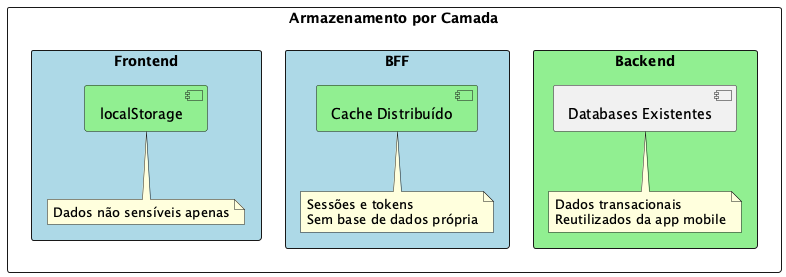

The diagram above was rendered by PlantUML. Its source (embedded in the PNG):
@startuml
skinparam backgroundColor #FEFEFE

rectangle "Armazenamento por Camada" {
    rectangle "Frontend" #LightBlue {
        [localStorage] #LightGreen
        note bottom : Dados não sensíveis apenas
    }

    rectangle "BFF" #LightBlue {
        [Cache Distribuído] #LightGreen
        note bottom : Sessões e tokens\nSem base de dados própria
    }

    rectangle "Backend" #LightGreen {
        [Databases Existentes]
        note bottom : Dados transacionais\nReutilizados da app mobile
    }
}

@enduml